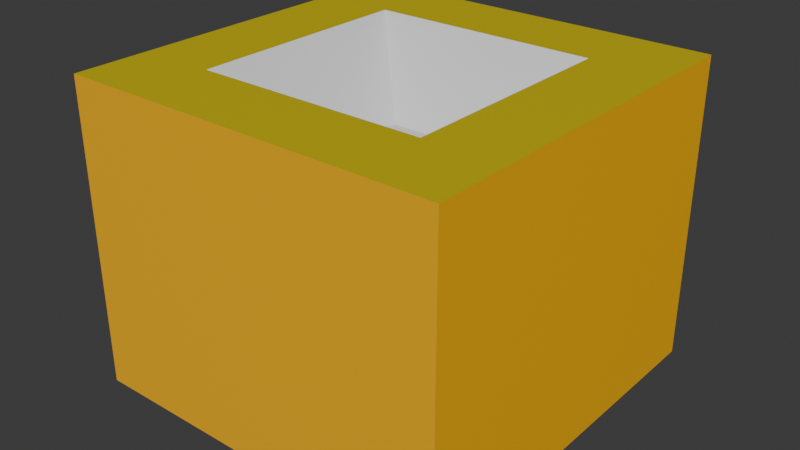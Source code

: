# Source: light_block.blend  (saved by Blender 4.2.68; exported with 4.5.12 LTS)
import bpy
from mathutils import Matrix  # noqa: F401  (used for matrix-valued properties, if any)

bpy.ops.wm.read_factory_settings(use_empty=True)
scene = bpy.context.scene
scene.name = 'Scene'

# ---- collections
col_collection = bpy.data.collections.new('Collection'); scene.collection.children.link(col_collection)

# ---- materials (node trees are filled in below, after node groups)
mat_paintable_0 = bpy.data.materials.new('paintable-0')
mat_paintable_0.alpha_threshold = 0.0
mat_paintable_0.roughness = 0.5
mat_paintable_0.line_color = (0.0, 0.0, 0.0, 1.0)
mat_paintable_1 = bpy.data.materials.new('paintable-1')
mat_lightgrey = bpy.data.materials.new('lightgrey')
mat_darkgrey = bpy.data.materials.new('darkgrey')
mat_materialadditive = bpy.data.materials.new('MATERIALadditive')
mat_materialglass = bpy.data.materials.new('MATERIALglass')

# ---- material node trees
mat_paintable_0.use_nodes = True; mat_paintable_0.node_tree.nodes.clear()
_N = mat_paintable_0.node_tree.nodes; _L = mat_paintable_0.node_tree.links
n0 = _N.new('ShaderNodeOutputMaterial'); n0.name = 'Material Output'; n0.location = (300, 300)
n1 = _N.new('ShaderNodeBsdfPrincipled'); n1.name = 'Principled BSDF'; n1.location = (10, 300)
n1.inputs[0].default_value = (1.0, 0.4969, 0.0, 1.0)
n1.inputs[3].default_value = 1.45
_L.new(n1.outputs[0], n0.inputs[0])
n0.is_active_output = True
mat_paintable_1.use_nodes = True; mat_paintable_1.node_tree.nodes.clear()
_N = mat_paintable_1.node_tree.nodes; _L = mat_paintable_1.node_tree.links
n0 = _N.new('ShaderNodeBsdfPrincipled'); n0.name = 'プリンシプルBSDF'; n0.location = (10, 300)
n0.inputs[0].default_value = (0.6105, 0.491, 0.0, 1.0)
n1 = _N.new('ShaderNodeOutputMaterial'); n1.name = 'マテリアル出力'; n1.location = (300, 300)
_L.new(n0.outputs[0], n1.inputs[0])
n1.is_active_output = True
mat_lightgrey.use_nodes = True; mat_lightgrey.node_tree.nodes.clear()
_N = mat_lightgrey.node_tree.nodes; _L = mat_lightgrey.node_tree.links
n0 = _N.new('ShaderNodeBsdfPrincipled'); n0.name = 'プリンシプルBSDF'; n0.location = (10, 300)
n0.inputs[0].default_value = (0.7835, 0.7835, 0.7835, 1.0)
n1 = _N.new('ShaderNodeOutputMaterial'); n1.name = 'マテリアル出力'; n1.location = (300, 300)
_L.new(n0.outputs[0], n1.inputs[0])
n1.is_active_output = True
mat_darkgrey.use_nodes = True; mat_darkgrey.node_tree.nodes.clear()
_N = mat_darkgrey.node_tree.nodes; _L = mat_darkgrey.node_tree.links
n0 = _N.new('ShaderNodeBsdfPrincipled'); n0.name = 'プリンシプルBSDF'; n0.location = (10, 300)
n0.inputs[0].default_value = (0.3372, 0.3372, 0.3372, 1.0)
n1 = _N.new('ShaderNodeOutputMaterial'); n1.name = 'マテリアル出力'; n1.location = (300, 300)
_L.new(n0.outputs[0], n1.inputs[0])
n1.is_active_output = True
mat_materialadditive.use_nodes = True; mat_materialadditive.node_tree.nodes.clear()
_N = mat_materialadditive.node_tree.nodes; _L = mat_materialadditive.node_tree.links
n0 = _N.new('ShaderNodeBsdfPrincipled'); n0.name = 'プリンシプルBSDF'; n0.location = (10, 300)
n1 = _N.new('ShaderNodeOutputMaterial'); n1.name = 'マテリアル出力'; n1.location = (300, 300)
_L.new(n0.outputs[0], n1.inputs[0])
n1.is_active_output = True
mat_materialglass.use_nodes = True; mat_materialglass.node_tree.nodes.clear()
_N = mat_materialglass.node_tree.nodes; _L = mat_materialglass.node_tree.links
n0 = _N.new('ShaderNodeBsdfPrincipled'); n0.name = 'プリンシプルBSDF'; n0.location = (10, 300)
n1 = _N.new('ShaderNodeOutputMaterial'); n1.name = 'マテリアル出力'; n1.location = (300, 300)
_L.new(n0.outputs[0], n1.inputs[0])
n1.is_active_output = True

# ---- world
world_world = bpy.data.worlds.new('World'); scene.world = world_world
world_world.use_nodes = True; world_world.node_tree.nodes.clear()
_N = world_world.node_tree.nodes; _L = world_world.node_tree.links
n0 = _N.new('ShaderNodeOutputWorld'); n0.name = 'World Output'; n0.location = (300, 300)
n1 = _N.new('ShaderNodeBackground'); n1.name = 'Background'; n1.location = (10, 300)
n1.inputs[0].default_value = (0.05088, 0.05088, 0.05088, 1.0)
_L.new(n1.outputs[0], n0.inputs[0])
n0.is_active_output = True
world_world.color = (0.05088, 0.05088, 0.05088)
world_world.sun_shadow_jitter_overblur = 0.0

# ---- meshes
me_cube = bpy.data.meshes.new('Cube')
me_cube.from_pydata([(-0.125, -0.125, 0.075), (-0.125, 0.125, 0.075), (0.125, 0.125, 0.075), (0.125, -0.125, 0.075), (-0.125, -0.125, -0.125), (-0.125, 0.125, -0.125), (0.125, 0.125, -0.125), (0.125, -0.125, -0.125), (0.075, -0.125, 0.075), (-0.075, -0.125, 0.075), (-0.075, 0.125, 0.075), (0.075, 0.125, 0.075), (0.075, -0.125, -0.125), (-0.075, -0.125, -0.125), (-0.075, 0.125, -0.125), (0.075, 0.125, -0.125), (0.125, 0.075, 0.075), (0.125, -0.075, 0.075), (-0.125, -0.075, 0.075), (-0.125, 0.075, 0.075), (0.125, 0.075, -0.125), (0.125, -0.075, -0.125), (-0.125, -0.075, -0.125), (-0.125, 0.075, -0.125), (0.025, 0.025, 0.025), (0.025, -0.025, 0.025), (-0.025, 0.025, 0.025), (-0.025, -0.025, 0.025), (0.075, 0.075, 0.075), (0.075, -0.075, 0.075), (-0.075, 0.075, 0.075), (-0.075, -0.075, 0.075)], [], [(30, 10, 1, 19), (11, 2, 6, 15), (9, 0, 4, 13), (19, 1, 5, 23), (17, 3, 7, 21), (3, 8, 12, 7), (8, 9, 13, 12), (1, 10, 14, 5), (10, 11, 15, 14), (16, 2, 11, 28), (28, 11, 10, 30), (8, 29, 31, 9), (25, 24, 26, 27), (3, 17, 29, 8), (17, 16, 28, 29), (2, 16, 20, 6), (16, 17, 21, 20), (0, 18, 22, 4), (18, 19, 23, 22), (9, 31, 18, 0), (31, 30, 19, 18), (24, 25, 29, 28), (27, 26, 30, 31), (25, 27, 31, 29), (26, 24, 28, 30)])
me_cube.polygons.foreach_set('material_index', [1, 0, 0, 0, 0, 0, 0, 0, 0, 1, 1, 1, 2, 1, 1, 0, 0, 0, 0, 1, 1, 2, 2, 2, 2])
_uv = me_cube.uv_layers.new(name='UVMap')
_uv.uv.foreach_set('vector', [0.0, 0.0, 0.0, 0.0, 0.0, 0.0, 0.0, 0.0, 0.0, 0.0, 0.0, 0.0, 0.0, 0.0, 0.0, 0.0, 0.0, 0.0, 0.0, 0.0, 0.0, 0.0, 0.0, 0.0, 0.0, 0.0, 0.0, 0.0, 0.0, 0.0, 0.0, 0.0, 0.0, 0.0, 0.0, 0.0, 0.0, 0.0, 0.0, 0.0, 0.0, 0.0, 0.0, 0.0, 0.0, 0.0, 0.0, 0.0, 0.0, 0.0, 0.0, 0.0, 0.0, 0.0, 0.0, 0.0, 0.0, 0.0, 0.0, 0.0, 0.0, 0.0, 0.0, 0.0, 0.0, 0.0, 0.0, 0.0, 0.0, 0.0, 0.0, 0.0, 0.0, 0.0, 0.0, 0.0, 0.0, 0.0, 0.0, 0.0, 0.0, 0.0, 0.0, 0.0, 0.0, 0.0, 0.0, 0.0, 0.0, 0.0, 0.0, 0.0, 0.0, 0.0, 0.0, 0.0, 0.0, 0.0, 0.0, 0.0, 0.0, 0.0, 0.0, 0.0, 0.0, 0.0, 0.0, 0.0, 0.0, 0.0, 0.0, 0.0, 0.0, 0.0, 0.0, 0.0, 0.0, 0.0, 0.0, 0.0, 0.0, 0.0, 0.0, 0.0, 0.0, 0.0, 0.0, 0.0, 0.0, 0.0, 0.0, 0.0, 0.0, 0.0, 0.0, 0.0, 0.0, 0.0, 0.0, 0.0, 0.0, 0.0, 0.0, 0.0, 0.0, 0.0, 0.0, 0.0, 0.0, 0.0, 0.0, 0.0, 0.0, 0.0, 0.0, 0.0, 0.0, 0.0, 0.0, 0.0, 0.0, 0.0, 0.0, 0.0, 0.0, 0.0, 0.0, 0.0, 0.0, 0.0, 0.0, 0.0, 0.0, 0.0, 0.0, 0.0, 0.0, 0.0, 0.0, 0.0, 0.0, 0.0, 0.0, 0.0, 0.0, 0.0, 0.0, 0.0, 0.0, 0.0, 0.0, 0.0, 0.0, 0.0, 0.0, 0.0, 0.0, 0.0, 0.0, 0.0])
me_cube.materials.append(mat_paintable_0)
me_cube.materials.append(mat_paintable_1)
me_cube.materials.append(mat_lightgrey)
me_cube.materials.append(mat_darkgrey)
me_cube.materials.append(mat_materialadditive)
me_cube.materials.append(mat_materialglass)
me_cube.use_mirror_vertex_groups = False
me_cube.update()

# ---- objects
ob_cube = bpy.data.objects.new('Cube', me_cube)

# ---- transforms, parenting, visibility, modifiers, constraints
ob_cube.location = (0.0, 0.0, 0.0)
ob_cube.lock_rotations_4d = False
ob_cube.empty_display_type = 'ARROWS'
ob_cube.lineart.crease_threshold = 0.0

# ---- collection membership
col_collection.objects.link(ob_cube)

# ---- scene / render settings (as saved in the file)
scene.frame_start = 1; scene.frame_end = 250; scene.frame_set(2)
scene.render.engine = 'BLENDER_EEVEE_NEXT'
bpy.context.view_layer.update()

# ---- added for rendering (the .blend has no active camera and no usable light): camera, sun
cam_auto = bpy.data.cameras.new('AutoCamera')
cam_auto.lens = 50.0
cam_auto.sensor_width = 36.0
cam_auto.clip_end = 1000.0
ob_auto_camera = bpy.data.objects.new('AutoCamera', cam_auto)
scene.collection.objects.link(ob_auto_camera)
ob_auto_camera.location = (0.375828, -0.450994, 0.275662)
ob_auto_camera.rotation_euler = (1.09748, -7.21219e-08, 0.694738)
scene.camera = ob_auto_camera
light_auto_sun = bpy.data.lights.new('AutoSun', 'SUN')
light_auto_sun.energy = 3.0
light_auto_sun.angle = 0.0523599
ob_auto_sun = bpy.data.objects.new('AutoSun', light_auto_sun)
scene.collection.objects.link(ob_auto_sun)
ob_auto_sun.rotation_euler = (0.872665, 0.174533, 0.523599)
bpy.context.view_layer.update()
